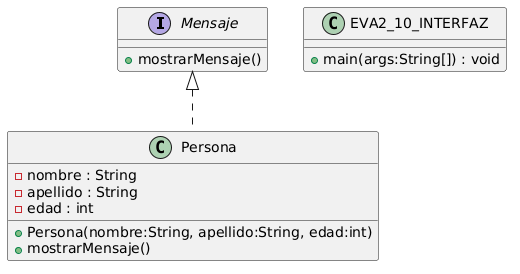

The diagram above was rendered by PlantUML. Its source (embedded in the PNG):
@startuml
interface Mensaje {
    +mostrarMensaje()
}

class Persona {
    -nombre : String
    -apellido : String
    -edad : int

    +Persona(nombre:String, apellido:String, edad:int)
    +mostrarMensaje()
}

Mensaje <|.. Persona

class EVA2_10_INTERFAZ {
    +main(args:String[]) : void
}
@enduml